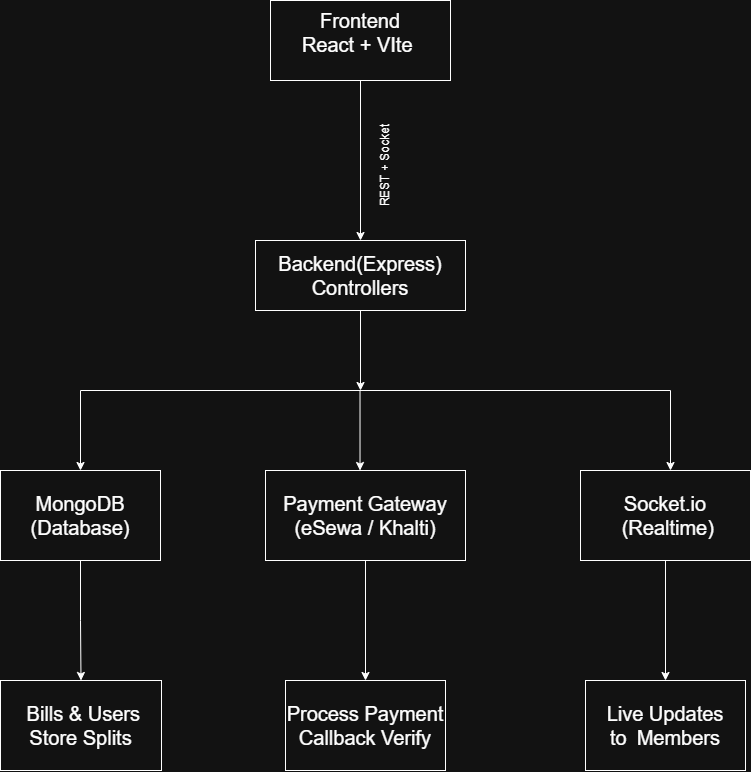

The diagram above was exported from draw.io. Its source (the exported page's mxGraphModel, read from the mxfile embedded in the PNG):
<mxGraphModel dx="1453" dy="852" grid="1" gridSize="10" guides="1" tooltips="1" connect="1" arrows="1" fold="1" page="1" pageScale="1" pageWidth="827" pageHeight="1169" math="0" shadow="0">
  <root>
    <mxCell id="0" />
    <mxCell id="1" parent="0" />
    <mxCell id="Xm_CWV5Zy3tHf0S9QXuO-4" edge="1" parent="1" source="Xm_CWV5Zy3tHf0S9QXuO-1" style="edgeStyle=orthogonalEdgeStyle;rounded=0;orthogonalLoop=1;jettySize=auto;html=1;" target="Xm_CWV5Zy3tHf0S9QXuO-3" value="">
      <mxGeometry relative="1" as="geometry" />
    </mxCell>
    <mxCell id="Xm_CWV5Zy3tHf0S9QXuO-1" parent="1" style="rounded=0;whiteSpace=wrap;html=1;" value="&lt;font style=&quot;font-size: 20px;&quot;&gt;Frontend&lt;/font&gt;&lt;div&gt;&lt;font style=&quot;font-size: 20px;&quot;&gt;React + VIte&amp;nbsp;&lt;/font&gt;&lt;div&gt;&lt;br&gt;&lt;/div&gt;&lt;/div&gt;" vertex="1">
      <mxGeometry height="80" width="180" x="330" y="10" as="geometry" />
    </mxCell>
    <mxCell id="Xm_CWV5Zy3tHf0S9QXuO-10" edge="1" parent="1" source="Xm_CWV5Zy3tHf0S9QXuO-3" style="edgeStyle=orthogonalEdgeStyle;rounded=0;orthogonalLoop=1;jettySize=auto;html=1;">
      <mxGeometry relative="1" as="geometry">
        <mxPoint x="419.9999999999998" y="400" as="targetPoint" />
      </mxGeometry>
    </mxCell>
    <mxCell id="Xm_CWV5Zy3tHf0S9QXuO-3" parent="1" style="whiteSpace=wrap;html=1;rounded=0;align=center;" value="&lt;font style=&quot;font-size: 20px;&quot;&gt;Backend(Express)&lt;/font&gt;&lt;div&gt;&lt;font style=&quot;font-size: 20px;&quot;&gt;Controllers&lt;/font&gt;&lt;/div&gt;" vertex="1">
      <mxGeometry height="70" width="210" x="315" y="250" as="geometry" />
    </mxCell>
    <mxCell id="Xm_CWV5Zy3tHf0S9QXuO-20" edge="1" parent="1" source="Xm_CWV5Zy3tHf0S9QXuO-5" style="edgeStyle=orthogonalEdgeStyle;rounded=0;orthogonalLoop=1;jettySize=auto;html=1;exitX=0.5;exitY=1;exitDx=0;exitDy=0;entryX=0.5;entryY=0;entryDx=0;entryDy=0;" target="Xm_CWV5Zy3tHf0S9QXuO-15">
      <mxGeometry relative="1" as="geometry" />
    </mxCell>
    <mxCell id="Xm_CWV5Zy3tHf0S9QXuO-5" parent="1" style="whiteSpace=wrap;html=1;rounded=0;" value="&lt;font style=&quot;font-size: 20px;&quot;&gt;MongoDB&lt;/font&gt;&lt;div&gt;&lt;font style=&quot;font-size: 20px;&quot;&gt;(Database)&lt;/font&gt;&lt;/div&gt;" vertex="1">
      <mxGeometry height="90" width="160" x="60" y="480" as="geometry" />
    </mxCell>
    <mxCell id="Xm_CWV5Zy3tHf0S9QXuO-19" edge="1" parent="1" source="Xm_CWV5Zy3tHf0S9QXuO-8" style="edgeStyle=orthogonalEdgeStyle;rounded=0;orthogonalLoop=1;jettySize=auto;html=1;exitX=0.5;exitY=1;exitDx=0;exitDy=0;entryX=0.5;entryY=0;entryDx=0;entryDy=0;" target="Xm_CWV5Zy3tHf0S9QXuO-16">
      <mxGeometry relative="1" as="geometry" />
    </mxCell>
    <mxCell id="Xm_CWV5Zy3tHf0S9QXuO-8" parent="1" style="whiteSpace=wrap;html=1;rounded=0;" value="&lt;div&gt;&lt;font style=&quot;font-size: 20px;&quot;&gt;Payment Gateway&lt;/font&gt;&lt;/div&gt;&lt;div&gt;&lt;font style=&quot;font-size: 20px;&quot;&gt; (eSewa / Khalti)&lt;/font&gt;&lt;/div&gt;" vertex="1">
      <mxGeometry height="90" width="200" x="325" y="480" as="geometry" />
    </mxCell>
    <mxCell id="Xm_CWV5Zy3tHf0S9QXuO-18" edge="1" parent="1" source="Xm_CWV5Zy3tHf0S9QXuO-9" style="edgeStyle=orthogonalEdgeStyle;rounded=0;orthogonalLoop=1;jettySize=auto;html=1;exitX=0.5;exitY=1;exitDx=0;exitDy=0;entryX=0.5;entryY=0;entryDx=0;entryDy=0;" target="Xm_CWV5Zy3tHf0S9QXuO-17">
      <mxGeometry relative="1" as="geometry" />
    </mxCell>
    <mxCell id="Xm_CWV5Zy3tHf0S9QXuO-9" parent="1" style="whiteSpace=wrap;html=1;rounded=0;" value="&lt;font style=&quot;font-size: 20px;&quot;&gt;Socket.io&lt;/font&gt;&lt;div&gt;&lt;font style=&quot;font-size: 20px;&quot;&gt;&amp;nbsp;(Realtime)&lt;/font&gt;&lt;/div&gt;" vertex="1">
      <mxGeometry height="90" width="170" x="640" y="480" as="geometry" />
    </mxCell>
    <mxCell id="Xm_CWV5Zy3tHf0S9QXuO-11" edge="1" parent="1" style="endArrow=none;html=1;rounded=0;endFill=0;" value="">
      <mxGeometry height="50" relative="1" width="50" as="geometry">
        <mxPoint x="730" y="400" as="sourcePoint" />
        <mxPoint x="140" y="400" as="targetPoint" />
      </mxGeometry>
    </mxCell>
    <mxCell id="Xm_CWV5Zy3tHf0S9QXuO-12" edge="1" parent="1" style="endArrow=classic;html=1;rounded=0;entryX=0.5;entryY=0;entryDx=0;entryDy=0;" target="Xm_CWV5Zy3tHf0S9QXuO-5" value="">
      <mxGeometry height="50" relative="1" width="50" as="geometry">
        <mxPoint x="140" y="400" as="sourcePoint" />
        <mxPoint x="410" y="440" as="targetPoint" />
      </mxGeometry>
    </mxCell>
    <mxCell id="Xm_CWV5Zy3tHf0S9QXuO-13" edge="1" parent="1" style="endArrow=classic;html=1;rounded=0;entryX=0.5;entryY=0;entryDx=0;entryDy=0;" value="">
      <mxGeometry height="50" relative="1" width="50" as="geometry">
        <mxPoint x="419.52" y="400" as="sourcePoint" />
        <mxPoint x="419.52" y="480" as="targetPoint" />
      </mxGeometry>
    </mxCell>
    <mxCell id="Xm_CWV5Zy3tHf0S9QXuO-14" edge="1" parent="1" style="endArrow=classic;html=1;rounded=0;entryX=0.5;entryY=0;entryDx=0;entryDy=0;" value="">
      <mxGeometry height="50" relative="1" width="50" as="geometry">
        <mxPoint x="730" y="400" as="sourcePoint" />
        <mxPoint x="730" y="480" as="targetPoint" />
      </mxGeometry>
    </mxCell>
    <mxCell id="Xm_CWV5Zy3tHf0S9QXuO-15" parent="1" style="whiteSpace=wrap;html=1;rounded=0;" value="&lt;font style=&quot;font-size: 20px;&quot;&gt;&amp;nbsp;Bills &amp;amp; Users&lt;/font&gt;&lt;div&gt;&lt;font style=&quot;font-size: 20px;&quot;&gt;Store Splits&lt;/font&gt;&lt;/div&gt;" vertex="1">
      <mxGeometry height="90" width="161" x="60" y="690" as="geometry" />
    </mxCell>
    <mxCell id="Xm_CWV5Zy3tHf0S9QXuO-16" parent="1" style="whiteSpace=wrap;html=1;rounded=0;" value="&lt;span style=&quot;font-size: 20px;&quot;&gt;Process Payment&lt;/span&gt;&lt;div&gt;&lt;span style=&quot;font-size: 20px;&quot;&gt;Callback Verify&lt;/span&gt;&lt;/div&gt;" vertex="1">
      <mxGeometry height="90" width="160" x="345" y="690" as="geometry" />
    </mxCell>
    <mxCell id="Xm_CWV5Zy3tHf0S9QXuO-17" parent="1" style="whiteSpace=wrap;html=1;rounded=0;" value="&lt;span style=&quot;font-size: 20px;&quot;&gt;Live Updates to&amp;nbsp;&lt;span style=&quot;white-space: pre;&quot;&gt;&#09;&lt;/span&gt;Members&lt;/span&gt;" vertex="1">
      <mxGeometry height="90" width="160" x="645" y="690" as="geometry" />
    </mxCell>
    <mxCell id="Xm_CWV5Zy3tHf0S9QXuO-21" parent="1" style="text;html=1;whiteSpace=wrap;strokeColor=none;fillColor=none;align=center;verticalAlign=middle;rounded=0;rotation=-90;" value="REST + Socket" vertex="1">
      <mxGeometry height="30" width="110" x="390" y="160" as="geometry" />
    </mxCell>
  </root>
</mxGraphModel>